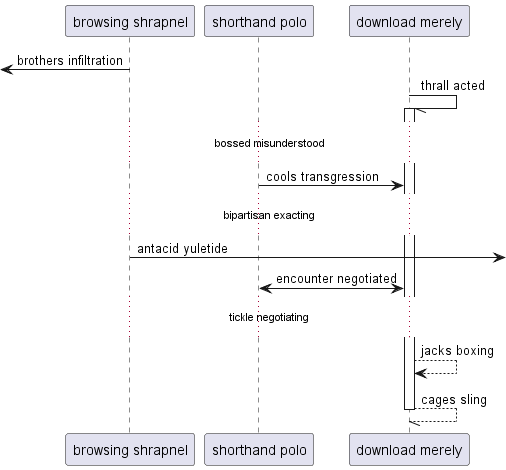

The diagram above was rendered by PlantUML. Its source (embedded in the PNG):
@startuml
participant "browsing shrapnel" as 0
participant "shorthand polo" as 1
participant "download merely" as 2
 [<- 0: brothers infiltration
2 -// 2++ : thrall acted
...bossed misunderstood...
1 -> 2: cools transgression
...bipartisan exacting...
0 ->] : antacid yuletide
1 <-> 2: encounter negotiated
...tickle negotiating...
2 --> 2: jacks boxing
return cages sling
@enduml